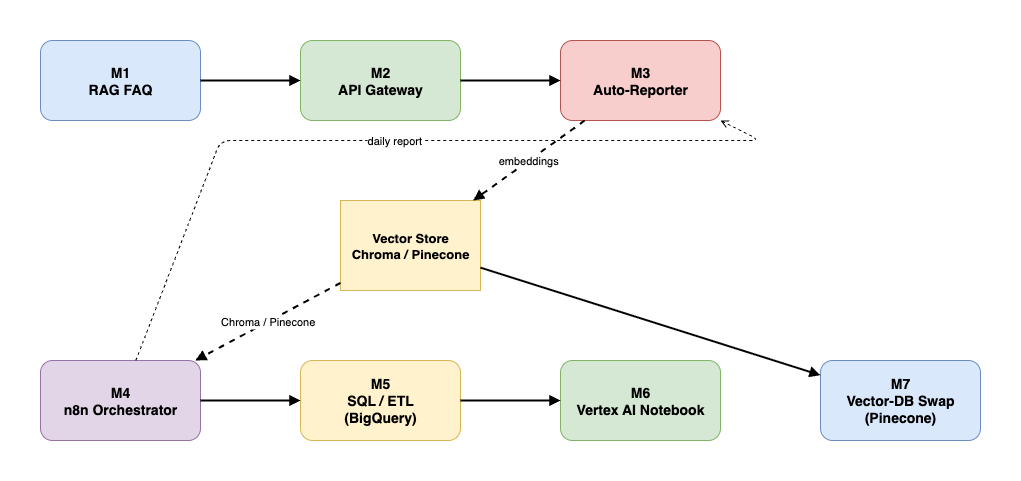

The diagram above was exported from draw.io. Its source (the exported page's mxGraphModel, read from the mxfile embedded in the PNG):
<mxGraphModel dx="1426" dy="790" grid="1" gridSize="10" guides="1" tooltips="1" connect="1" arrows="1" fold="1" page="1" pageScale="1" pageWidth="2400" pageHeight="1600" math="0" shadow="0">
  <root>
    <mxCell id="0" />
    <mxCell id="1" parent="0" />
    <mxCell id="M1" value="M1&#10;RAG FAQ" style="rounded=1;whiteSpace=wrap;html=1;fillColor=#dae8fc;strokeColor=#6c8ebf;fontSize=14;fontStyle=1" parent="1" vertex="1">
      <mxGeometry x="120" y="180" width="160" height="80" as="geometry" />
    </mxCell>
    <mxCell id="M2" value="M2&#10;API Gateway" style="rounded=1;whiteSpace=wrap;html=1;fillColor=#d5e8d4;strokeColor=#82b366;fontSize=14;fontStyle=1" parent="1" vertex="1">
      <mxGeometry x="380" y="180" width="160" height="80" as="geometry" />
    </mxCell>
    <mxCell id="M3" value="M3&#10;Auto-Reporter" style="rounded=1;whiteSpace=wrap;html=1;fillColor=#f8cecc;strokeColor=#b85450;fontSize=14;fontStyle=1" parent="1" vertex="1">
      <mxGeometry x="640" y="180" width="160" height="80" as="geometry" />
    </mxCell>
    <mxCell id="VS" value="Vector Store&#10;Chroma / Pinecone" style="shape=database;whiteSpace=wrap;html=1;fillColor=#fff2cc;strokeColor=#d6b656;fontSize=13;fontStyle=1" parent="1" vertex="1">
      <mxGeometry x="420" y="340" width="140" height="90" as="geometry" />
    </mxCell>
    <mxCell id="M4" value="M4&#10;n8n Orchestrator" style="rounded=1;whiteSpace=wrap;html=1;fillColor=#e1d5e7;strokeColor=#9673a6;fontSize=14;fontStyle=1" parent="1" vertex="1">
      <mxGeometry x="120" y="500" width="160" height="80" as="geometry" />
    </mxCell>
    <mxCell id="M5" value="M5&#10;SQL / ETL&#10;(BigQuery)" style="rounded=1;whiteSpace=wrap;html=1;fillColor=#fff2cc;strokeColor=#d6b656;fontSize=14;fontStyle=1" parent="1" vertex="1">
      <mxGeometry x="380" y="500" width="160" height="80" as="geometry" />
    </mxCell>
    <mxCell id="M6" value="M6&#10;Vertex AI Notebook" style="rounded=1;whiteSpace=wrap;html=1;fillColor=#d5e8d4;strokeColor=#82b366;fontSize=14;fontStyle=1" parent="1" vertex="1">
      <mxGeometry x="640" y="500" width="160" height="80" as="geometry" />
    </mxCell>
    <mxCell id="M7" value="M7&#10;Vector-DB Swap&#10;(Pinecone)" style="rounded=1;whiteSpace=wrap;html=1;fillColor=#dae8fc;strokeColor=#6c8ebf;fontSize=14;fontStyle=1" parent="1" vertex="1">
      <mxGeometry x="900" y="500" width="160" height="80" as="geometry" />
    </mxCell>
    <mxCell id="e1" style="endArrow=block;endFill=1;strokeWidth=2" parent="1" source="M1" target="M2" edge="1">
      <mxGeometry relative="1" as="geometry" />
    </mxCell>
    <mxCell id="e2" style="endArrow=block;endFill=1;strokeWidth=2" parent="1" source="M2" target="M3" edge="1">
      <mxGeometry relative="1" as="geometry" />
    </mxCell>
    <mxCell id="e3" value="embeddings" style="endArrow=block;endFill=1;strokeWidth=2;dashed=1" parent="1" source="M3" target="VS" edge="1">
      <mxGeometry relative="1" as="geometry">
        <mxPoint x="700" y="305" as="targetPoint" />
      </mxGeometry>
    </mxCell>
    <mxCell id="e4" value="Chroma / Pinecone" style="endArrow=block;endFill=1;strokeWidth=2;dashed=1" parent="1" source="VS" target="M4" edge="1">
      <mxGeometry relative="1" as="geometry" />
    </mxCell>
    <mxCell id="e5" style="endArrow=block;endFill=1;strokeWidth=2" parent="1" source="M4" target="M5" edge="1">
      <mxGeometry relative="1" as="geometry" />
    </mxCell>
    <mxCell id="e6" style="endArrow=block;endFill=1;strokeWidth=2" parent="1" source="M5" target="M6" edge="1">
      <mxGeometry relative="1" as="geometry" />
    </mxCell>
    <mxCell id="e7" style="endArrow=block;endFill=1;strokeWidth=2" parent="1" source="VS" target="M7" edge="1">
      <mxGeometry relative="1" as="geometry" />
    </mxCell>
    <mxCell id="loop" value="daily report" style="endArrow=open;strokeWidth=1;dashed=1" parent="1" source="M4" target="M3" edge="1">
      <mxGeometry relative="1" as="geometry">
        <mxPoint x="300" y="160" as="sourcePoint" />
        <mxPoint x="840" y="140" as="targetPoint" />
        <Array as="points">
          <mxPoint x="300" y="280" />
          <mxPoint x="840" y="280" />
        </Array>
      </mxGeometry>
    </mxCell>
  </root>
</mxGraphModel>